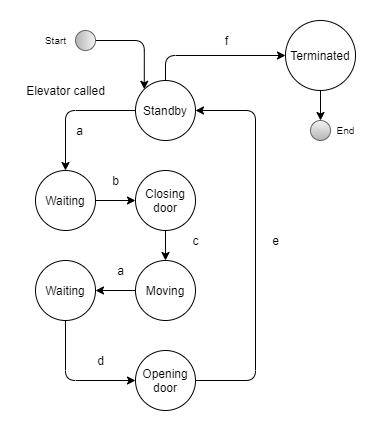

The diagram above was exported from draw.io. Its source (the exported page's mxGraphModel, read from the mxfile embedded in the PNG):
<mxGraphModel dx="1422" dy="772" grid="1" gridSize="10" guides="1" tooltips="1" connect="1" arrows="1" fold="1" page="1" pageScale="1" pageWidth="827" pageHeight="1169" math="0" shadow="0">
  <root>
    <mxCell id="0" />
    <mxCell id="1" parent="0" />
    <mxCell id="2" style="edgeStyle=orthogonalEdgeStyle;rounded=1;orthogonalLoop=1;jettySize=auto;html=1;entryX=0.5;entryY=0;entryDx=0;entryDy=0;" edge="1" source="4" target="12" parent="1">
      <mxGeometry relative="1" as="geometry" />
    </mxCell>
    <mxCell id="3" style="edgeStyle=orthogonalEdgeStyle;rounded=1;orthogonalLoop=1;jettySize=auto;html=1;entryX=0;entryY=0.5;entryDx=0;entryDy=0;" edge="1" source="4" target="23" parent="1">
      <mxGeometry relative="1" as="geometry">
        <Array as="points">
          <mxPoint x="558" y="115" />
        </Array>
      </mxGeometry>
    </mxCell>
    <mxCell id="4" value="Standby" style="ellipse;whiteSpace=wrap;html=1;aspect=fixed;rounded=0;shadow=0;glass=0;labelBackgroundColor=none;strokeColor=#000000;fillColor=#ffffff;gradientColor=none;align=center;" vertex="1" parent="1">
      <mxGeometry x="528" y="140" width="60" height="60" as="geometry" />
    </mxCell>
    <mxCell id="5" style="edgeStyle=orthogonalEdgeStyle;rounded=0;orthogonalLoop=1;jettySize=auto;html=1;entryX=0.5;entryY=0;entryDx=0;entryDy=0;" edge="1" source="6" target="8" parent="1">
      <mxGeometry relative="1" as="geometry" />
    </mxCell>
    <mxCell id="6" value="Closing door" style="ellipse;whiteSpace=wrap;html=1;aspect=fixed;rounded=0;shadow=0;glass=0;labelBackgroundColor=none;strokeColor=#000000;fillColor=#ffffff;gradientColor=none;align=center;" vertex="1" parent="1">
      <mxGeometry x="528" y="230" width="60" height="60" as="geometry" />
    </mxCell>
    <mxCell id="7" style="edgeStyle=orthogonalEdgeStyle;rounded=0;orthogonalLoop=1;jettySize=auto;html=1;entryX=1;entryY=0.5;entryDx=0;entryDy=0;" edge="1" source="8" target="14" parent="1">
      <mxGeometry relative="1" as="geometry" />
    </mxCell>
    <mxCell id="8" value="Moving" style="ellipse;whiteSpace=wrap;html=1;aspect=fixed;rounded=0;shadow=0;glass=0;labelBackgroundColor=none;strokeColor=#000000;fillColor=#ffffff;gradientColor=none;align=center;" vertex="1" parent="1">
      <mxGeometry x="528" y="320" width="60" height="60" as="geometry" />
    </mxCell>
    <mxCell id="9" style="edgeStyle=orthogonalEdgeStyle;rounded=1;orthogonalLoop=1;jettySize=auto;html=1;entryX=1;entryY=0.5;entryDx=0;entryDy=0;" edge="1" source="10" target="4" parent="1">
      <mxGeometry relative="1" as="geometry">
        <Array as="points">
          <mxPoint x="648" y="440" />
          <mxPoint x="648" y="170" />
        </Array>
      </mxGeometry>
    </mxCell>
    <mxCell id="10" value="Opening door" style="ellipse;whiteSpace=wrap;html=1;aspect=fixed;rounded=0;shadow=0;glass=0;labelBackgroundColor=none;strokeColor=#000000;fillColor=#ffffff;gradientColor=none;align=center;" vertex="1" parent="1">
      <mxGeometry x="528" y="410" width="60" height="60" as="geometry" />
    </mxCell>
    <mxCell id="11" style="edgeStyle=orthogonalEdgeStyle;rounded=0;orthogonalLoop=1;jettySize=auto;html=1;entryX=0;entryY=0.5;entryDx=0;entryDy=0;" edge="1" source="12" target="6" parent="1">
      <mxGeometry relative="1" as="geometry" />
    </mxCell>
    <mxCell id="12" value="Waiting" style="ellipse;whiteSpace=wrap;html=1;aspect=fixed;rounded=0;shadow=0;glass=0;labelBackgroundColor=none;strokeColor=#000000;fillColor=#ffffff;gradientColor=none;align=center;" vertex="1" parent="1">
      <mxGeometry x="428" y="230" width="60" height="60" as="geometry" />
    </mxCell>
    <mxCell id="13" style="edgeStyle=orthogonalEdgeStyle;rounded=1;orthogonalLoop=1;jettySize=auto;html=1;entryX=0;entryY=0.5;entryDx=0;entryDy=0;" edge="1" source="14" target="10" parent="1">
      <mxGeometry relative="1" as="geometry">
        <Array as="points">
          <mxPoint x="458" y="440" />
        </Array>
      </mxGeometry>
    </mxCell>
    <mxCell id="14" value="Waiting" style="ellipse;whiteSpace=wrap;html=1;aspect=fixed;rounded=0;shadow=0;glass=0;labelBackgroundColor=none;strokeColor=#000000;fillColor=#ffffff;gradientColor=none;align=center;" vertex="1" parent="1">
      <mxGeometry x="428" y="320" width="60" height="60" as="geometry" />
    </mxCell>
    <mxCell id="15" value="Elevator called" style="text;html=1;align=center;verticalAlign=middle;resizable=0;points=[];autosize=1;" vertex="1" parent="1">
      <mxGeometry x="413" y="140" width="90" height="20" as="geometry" />
    </mxCell>
    <mxCell id="16" value="a" style="text;html=1;align=center;verticalAlign=middle;resizable=0;points=[];autosize=1;" vertex="1" parent="1">
      <mxGeometry x="462" y="180" width="20" height="20" as="geometry" />
    </mxCell>
    <mxCell id="17" value="a" style="text;html=1;align=center;verticalAlign=middle;resizable=0;points=[];autosize=1;" vertex="1" parent="1">
      <mxGeometry x="503" y="320" width="20" height="20" as="geometry" />
    </mxCell>
    <mxCell id="18" value="b" style="text;html=1;align=center;verticalAlign=middle;resizable=0;points=[];autosize=1;" vertex="1" parent="1">
      <mxGeometry x="498" y="230" width="20" height="20" as="geometry" />
    </mxCell>
    <mxCell id="19" value="c" style="text;html=1;align=center;verticalAlign=middle;resizable=0;points=[];autosize=1;" vertex="1" parent="1">
      <mxGeometry x="578" y="290" width="20" height="20" as="geometry" />
    </mxCell>
    <mxCell id="20" value="d" style="text;html=1;align=center;verticalAlign=middle;resizable=0;points=[];autosize=1;" vertex="1" parent="1">
      <mxGeometry x="483" y="410" width="20" height="20" as="geometry" />
    </mxCell>
    <mxCell id="21" value="e" style="text;html=1;align=center;verticalAlign=middle;resizable=0;points=[];autosize=1;" vertex="1" parent="1">
      <mxGeometry x="658" y="290" width="20" height="20" as="geometry" />
    </mxCell>
    <mxCell id="22" value="" style="edgeStyle=orthogonalEdgeStyle;rounded=0;orthogonalLoop=1;jettySize=auto;html=1;fontSize=10;" edge="1" source="23" target="25" parent="1">
      <mxGeometry relative="1" as="geometry" />
    </mxCell>
    <mxCell id="23" value="Terminated" style="ellipse;whiteSpace=wrap;html=1;aspect=fixed;rounded=0;shadow=0;glass=0;labelBackgroundColor=none;strokeColor=#000000;gradientColor=none;align=center;" vertex="1" parent="1">
      <mxGeometry x="678" y="80" width="70" height="70" as="geometry" />
    </mxCell>
    <mxCell id="24" value="f" style="text;html=1;align=center;verticalAlign=middle;resizable=0;points=[];autosize=1;" vertex="1" parent="1">
      <mxGeometry x="609" y="90" width="20" height="20" as="geometry" />
    </mxCell>
    <mxCell id="25" value="" style="ellipse;whiteSpace=wrap;html=1;aspect=fixed;fillColor=#f5f5f5;fontSize=10;gradientColor=#b3b3b3;strokeColor=#666666;" vertex="1" parent="1">
      <mxGeometry x="703" y="180" width="20" height="20" as="geometry" />
    </mxCell>
    <mxCell id="26" value="End" style="text;html=1;align=center;verticalAlign=middle;resizable=0;points=[];autosize=1;fontSize=10;" vertex="1" parent="1">
      <mxGeometry x="723" y="180" width="30" height="20" as="geometry" />
    </mxCell>
    <mxCell id="27" style="edgeStyle=orthogonalEdgeStyle;rounded=1;orthogonalLoop=1;jettySize=auto;html=1;entryX=0;entryY=0;entryDx=0;entryDy=0;fontSize=10;" edge="1" source="28" target="4" parent="1">
      <mxGeometry relative="1" as="geometry" />
    </mxCell>
    <mxCell id="28" value="" style="ellipse;whiteSpace=wrap;html=1;aspect=fixed;fillColor=#f5f5f5;fontSize=10;gradientColor=#b3b3b3;strokeColor=#666666;direction=south;" vertex="1" parent="1">
      <mxGeometry x="468" y="90" width="20" height="20" as="geometry" />
    </mxCell>
    <mxCell id="29" value="Start" style="text;html=1;align=center;verticalAlign=middle;resizable=0;points=[];autosize=1;fontSize=10;" vertex="1" parent="1">
      <mxGeometry x="428" y="90" width="40" height="20" as="geometry" />
    </mxCell>
  </root>
</mxGraphModel>